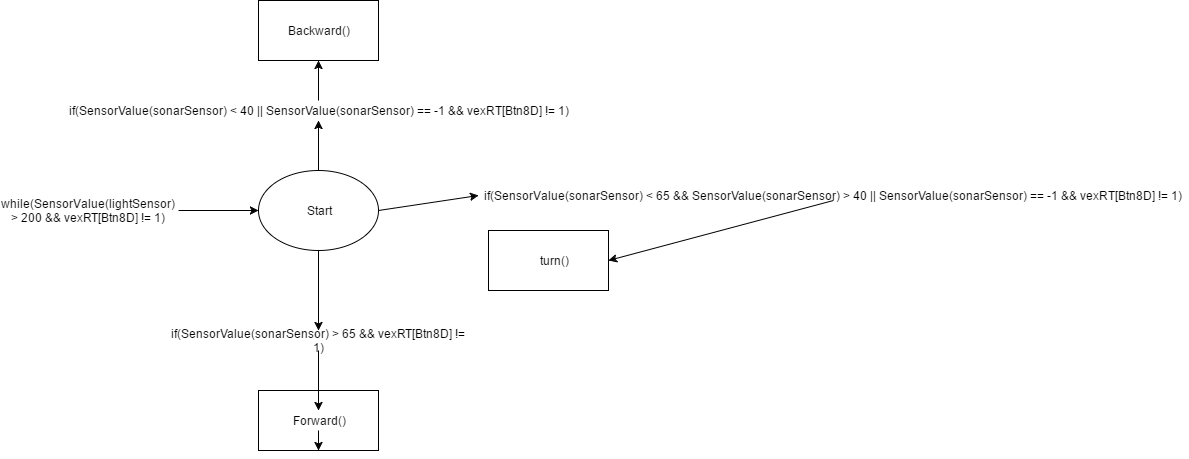

The diagram above was exported from draw.io. Its source (the exported page's mxGraphModel, read from the mxfile embedded in the PNG):
<mxGraphModel dx="1186" dy="690" grid="1" gridSize="10" guides="1" tooltips="1" connect="1" arrows="1" fold="1" page="1" pageScale="1" pageWidth="850" pageHeight="1100" background="#ffffff" math="0" shadow="0">
  <root>
    <mxCell id="0" />
    <mxCell id="1" parent="0" />
    <mxCell id="2" value="" style="ellipse;whiteSpace=wrap;html=1;" vertex="1" parent="1">
      <mxGeometry x="370" y="300" width="120" height="80" as="geometry" />
    </mxCell>
    <mxCell id="3" value="Start" style="text;html=1;strokeColor=none;fillColor=none;align=center;verticalAlign=middle;whiteSpace=wrap;" vertex="1" parent="1">
      <mxGeometry x="410" y="330" width="40" height="20" as="geometry" />
    </mxCell>
    <mxCell id="4" value="" style="whiteSpace=wrap;html=1;direction=south;rotation=90;" vertex="1" parent="1">
      <mxGeometry x="400" y="490" width="60" height="120" as="geometry" />
    </mxCell>
    <mxCell id="5" value="" style="whiteSpace=wrap;html=1;" vertex="1" parent="1">
      <mxGeometry x="370" y="130" width="120" height="60" as="geometry" />
    </mxCell>
    <mxCell id="6" value="" style="whiteSpace=wrap;html=1;" vertex="1" parent="1">
      <mxGeometry x="600" y="360" width="120" height="60" as="geometry" />
    </mxCell>
    <mxCell id="7" value="" style="endArrow=classic;html=1;entryX=0.5;entryY=0;exitX=0.5;exitY=1;" edge="1" parent="1" source="12" target="4">
      <mxGeometry width="50" height="50" relative="1" as="geometry">
        <mxPoint x="120" y="330" as="sourcePoint" />
        <mxPoint x="170" y="280" as="targetPoint" />
      </mxGeometry>
    </mxCell>
    <mxCell id="9" value="" style="endArrow=classic;html=1;" edge="1" parent="1" source="16">
      <mxGeometry width="50" height="50" relative="1" as="geometry">
        <mxPoint x="430" y="300" as="sourcePoint" />
        <mxPoint x="430" y="190" as="targetPoint" />
      </mxGeometry>
    </mxCell>
    <mxCell id="13" value="Backward()" style="text;html=1;strokeColor=none;fillColor=none;align=center;verticalAlign=middle;whiteSpace=wrap;" vertex="1" parent="1">
      <mxGeometry x="410" y="150" width="40" height="20" as="geometry" />
    </mxCell>
    <mxCell id="15" value="&lt;span&gt;if&lt;/span&gt;&lt;span&gt;(&lt;/span&gt;&lt;span&gt;SensorValue&lt;/span&gt;&lt;span&gt;(sonarSensor) &amp;gt; &lt;/span&gt;&lt;span&gt;65&lt;/span&gt;&lt;span&gt; &amp;amp;&amp;amp; vexRT[Btn8D] != &lt;/span&gt;&lt;span&gt;1&lt;/span&gt;&lt;span&gt;)&lt;/span&gt;" style="text;html=1;strokeColor=none;fillColor=none;align=center;verticalAlign=middle;whiteSpace=wrap;" vertex="1" parent="1">
      <mxGeometry x="275" y="460" width="310" height="20" as="geometry" />
    </mxCell>
    <mxCell id="20" value="" style="endArrow=classic;html=1;entryX=0.5;entryY=0;exitX=0.5;exitY=1;" edge="1" parent="1" source="2" target="15">
      <mxGeometry width="50" height="50" relative="1" as="geometry">
        <mxPoint x="430" y="380" as="sourcePoint" />
        <mxPoint x="430" y="480" as="targetPoint" />
      </mxGeometry>
    </mxCell>
    <mxCell id="16" value="&lt;span&gt;if&lt;/span&gt;&lt;span&gt;(&lt;/span&gt;&lt;span&gt;SensorValue&lt;/span&gt;&lt;span&gt;(sonarSensor) &amp;lt; &lt;/span&gt;&lt;span&gt;40&lt;/span&gt;&lt;span&gt; || &lt;/span&gt;&lt;span&gt;SensorValue&lt;/span&gt;&lt;span&gt;(sonarSensor) == -&lt;/span&gt;&lt;span&gt;1&lt;/span&gt;&lt;span&gt; &amp;amp;&amp;amp; vexRT[Btn8D] != &lt;/span&gt;&lt;span&gt;1&lt;/span&gt;&lt;span&gt;)&lt;/span&gt;" style="text;html=1;strokeColor=none;fillColor=none;align=center;verticalAlign=middle;whiteSpace=wrap;" vertex="1" parent="1">
      <mxGeometry x="175" y="230" width="510" height="20" as="geometry" />
    </mxCell>
    <mxCell id="23" value="" style="endArrow=classic;html=1;" edge="1" parent="1" target="16">
      <mxGeometry width="50" height="50" relative="1" as="geometry">
        <mxPoint x="430" y="300" as="sourcePoint" />
        <mxPoint x="430" y="190" as="targetPoint" />
      </mxGeometry>
    </mxCell>
    <mxCell id="17" value="&lt;span&gt;if&lt;/span&gt;&lt;span&gt;(&lt;/span&gt;&lt;span&gt;SensorValue&lt;/span&gt;&lt;span&gt;(sonarSensor) &amp;lt; &lt;/span&gt;&lt;span&gt;65&lt;/span&gt;&lt;span&gt; &amp;amp;&amp;amp; &lt;/span&gt;&lt;span&gt;SensorValue&lt;/span&gt;&lt;span&gt;(sonarSensor) &amp;gt; &lt;/span&gt;&lt;span&gt;40&lt;/span&gt;&lt;span&gt; || &lt;/span&gt;&lt;span&gt;SensorValue&lt;/span&gt;&lt;span&gt;(sonarSensor) == -&lt;/span&gt;&lt;span&gt;1&lt;/span&gt;&lt;span&gt; &amp;amp;&amp;amp; vexRT[Btn8D] != &lt;/span&gt;&lt;span&gt;1&lt;/span&gt;&lt;span&gt;)&lt;/span&gt;" style="text;html=1;strokeColor=none;fillColor=none;align=center;verticalAlign=middle;whiteSpace=wrap;" vertex="1" parent="1">
      <mxGeometry x="590" y="320" width="710" height="10" as="geometry" />
    </mxCell>
    <mxCell id="25" value="" style="endArrow=classic;html=1;exitX=1;exitY=0.5;entryX=0;entryY=0.5;" edge="1" parent="1" source="2" target="17">
      <mxGeometry width="50" height="50" relative="1" as="geometry">
        <mxPoint x="490" y="340" as="sourcePoint" />
        <mxPoint x="670" y="340" as="targetPoint" />
      </mxGeometry>
    </mxCell>
    <mxCell id="12" value="Forward()" style="text;html=1;strokeColor=none;fillColor=none;align=center;verticalAlign=middle;whiteSpace=wrap;" vertex="1" parent="1">
      <mxGeometry x="410" y="540" width="40" height="20" as="geometry" />
    </mxCell>
    <mxCell id="27" value="" style="endArrow=classic;html=1;entryX=0.5;entryY=0;exitX=0.5;exitY=1;" edge="1" parent="1" source="15" target="12">
      <mxGeometry width="50" height="50" relative="1" as="geometry">
        <mxPoint x="430" y="430" as="sourcePoint" />
        <mxPoint x="430" y="580" as="targetPoint" />
      </mxGeometry>
    </mxCell>
    <mxCell id="14" value="turn()" style="text;html=1;strokeColor=none;fillColor=none;align=center;verticalAlign=middle;whiteSpace=wrap;" vertex="1" parent="1">
      <mxGeometry x="645" y="380" width="40" height="20" as="geometry" />
    </mxCell>
    <mxCell id="31" value="" style="endArrow=classic;html=1;exitX=0.5;exitY=1;entryX=1;entryY=0.5;" edge="1" parent="1" source="17" target="6">
      <mxGeometry width="50" height="50" relative="1" as="geometry">
        <mxPoint x="200" y="660" as="sourcePoint" />
        <mxPoint x="250" y="610" as="targetPoint" />
      </mxGeometry>
    </mxCell>
    <mxCell id="32" value="&lt;span&gt;while&lt;/span&gt;&lt;span&gt;(&lt;/span&gt;&lt;span&gt;SensorValue&lt;/span&gt;&lt;span&gt;(lightSensor) &amp;gt; &lt;/span&gt;&lt;span&gt;200&lt;/span&gt;&lt;span&gt;  &amp;amp;&amp;amp; vexRT[Btn8D] != &lt;/span&gt;&lt;span&gt;1&lt;/span&gt;&lt;span&gt;)&lt;/span&gt;" style="text;html=1;strokeColor=none;fillColor=none;align=center;verticalAlign=middle;whiteSpace=wrap;" vertex="1" parent="1">
      <mxGeometry x="180" y="330" width="40" height="20" as="geometry" />
    </mxCell>
    <mxCell id="33" value="" style="endArrow=classic;html=1;entryX=0;entryY=0.5;" edge="1" parent="1" target="2">
      <mxGeometry width="50" height="50" relative="1" as="geometry">
        <mxPoint x="290" y="340" as="sourcePoint" />
        <mxPoint x="160" y="610" as="targetPoint" />
      </mxGeometry>
    </mxCell>
  </root>
</mxGraphModel>